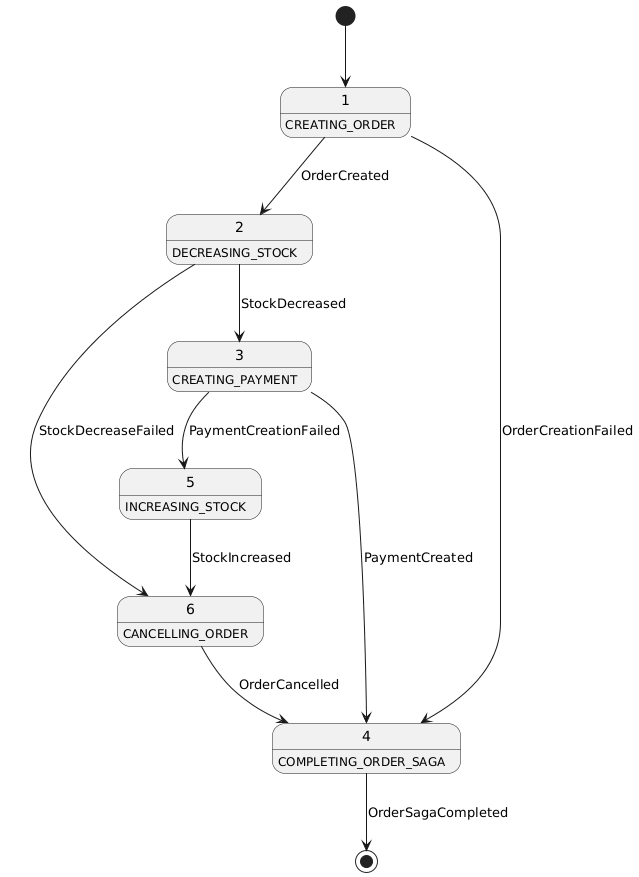

The diagram above was rendered by PlantUML. Its source (embedded in the PNG):
@startuml
1 : CREATING_ORDER
6 : CANCELLING_ORDER
2 : DECREASING_STOCK
5 : INCREASING_STOCK
3 : CREATING_PAYMENT
4 : COMPLETING_ORDER_SAGA

[*] --> 1
1 --> 2 : OrderCreated
2 --> 3 : StockDecreased
3 --> 4 : PaymentCreated

3 --> 5  : PaymentCreationFailed
5 --> 6 : StockIncreased
6 --> 4 : OrderCancelled
4 --> [*] : OrderSagaCompleted

2 --> 6 : StockDecreaseFailed
1 --> 4 : OrderCreationFailed
@enduml